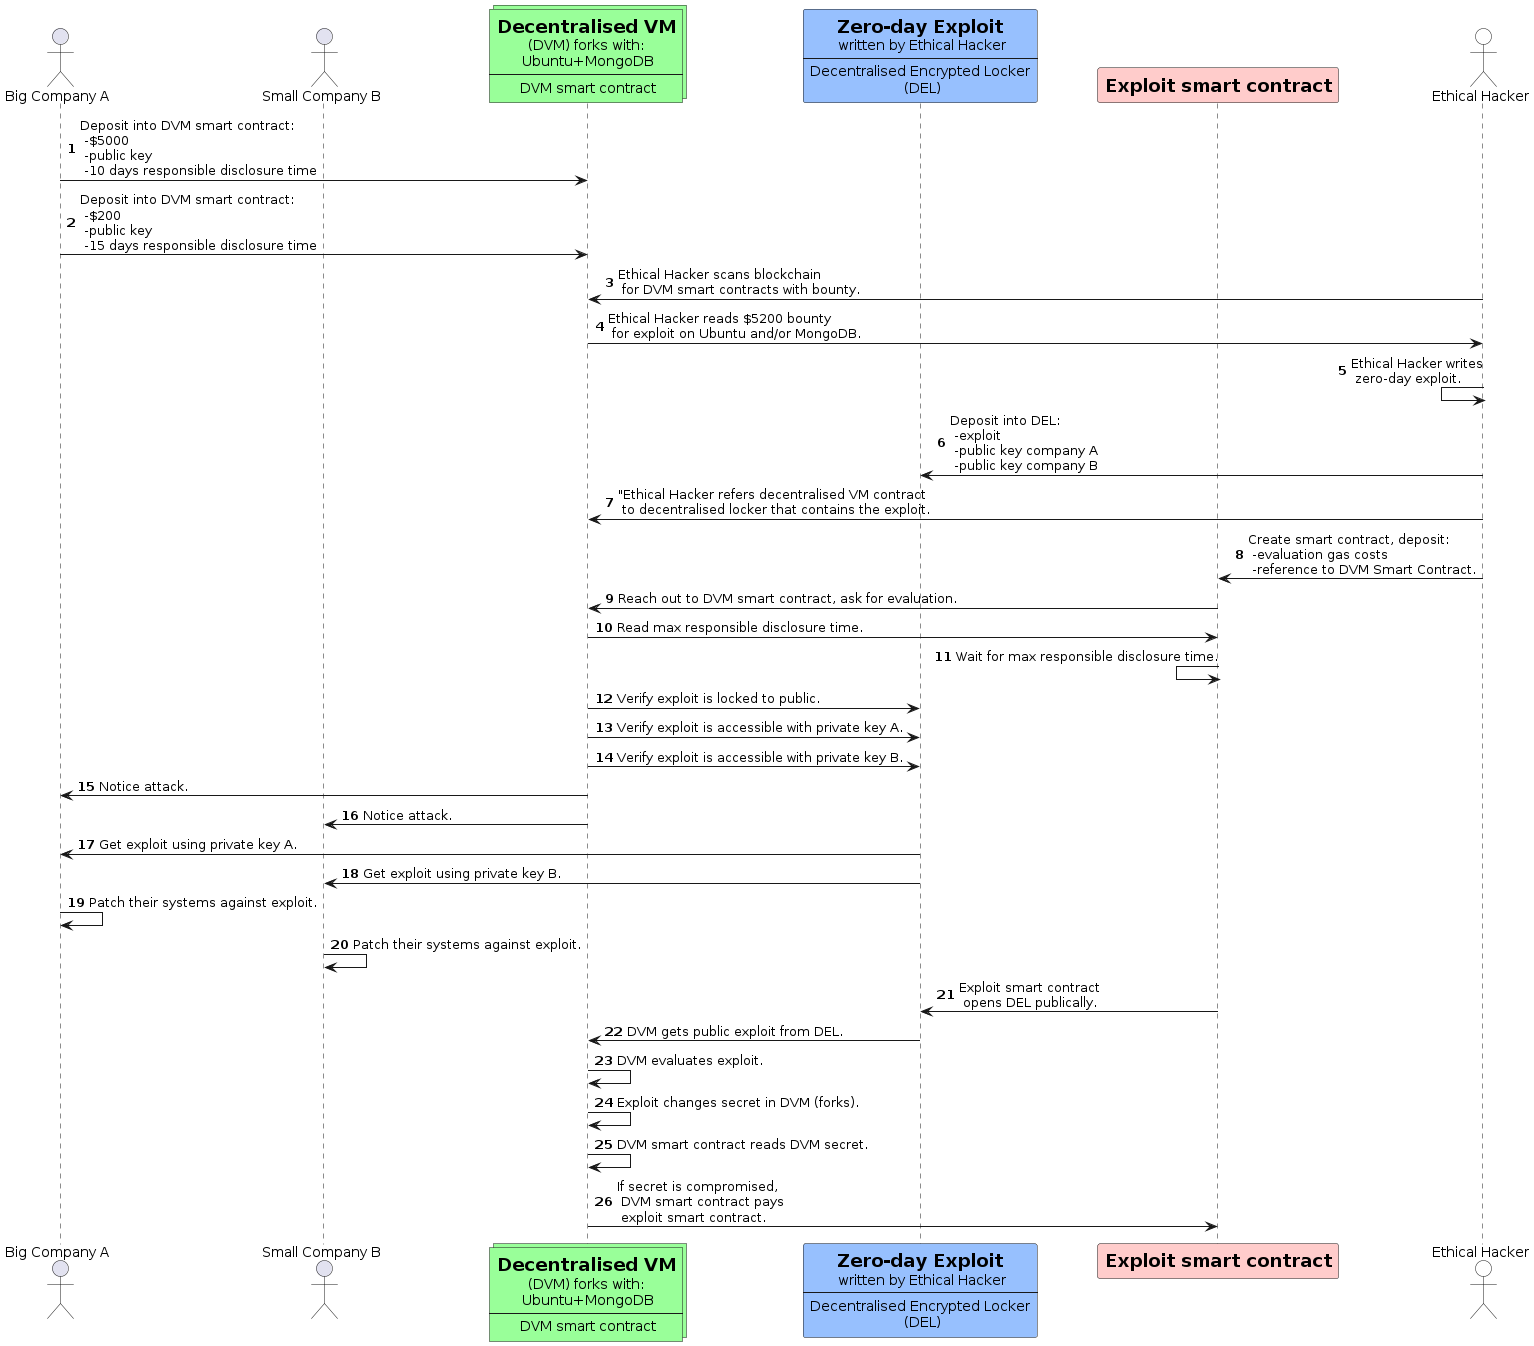

The diagram above was rendered by PlantUML. Its source (embedded in the PNG):
@startuml
actor "Big Company A"
actor "Small Company B"
collections  "=Decentralised VM\n(DVM) forks with:\n Ubuntu+MongoDB\n----\n DVM smart contract"  as DVM #99FF99
participant "=Zero-day Exploit\n written by Ethical Hacker\n----\nDecentralised Encrypted Locker\n (DEL)" as DEL #97c0fe
participant "=Exploit smart contract" as exploit #ffcccb
actor "Ethical Hacker" #white

autonumber
"Big Company A"->"DVM": Deposit into DVM smart contract:\n -$5000\n -public key\n -10 days responsible disclosure time
"Big Company A"->"DVM": Deposit into DVM smart contract:\n -$200\n -public key\n -15 days responsible disclosure time

"Ethical Hacker"->"DVM": Ethical Hacker scans blockchain\n for DVM smart contracts with bounty.
"DVM"->"Ethical Hacker": Ethical Hacker reads $5200 bounty\n for exploit on Ubuntu and/or MongoDB.
"Ethical Hacker"<-"Ethical Hacker": Ethical Hacker writes\n zero-day exploit.
"Ethical Hacker"->"DEL": Deposit into DEL:\n -exploit\n -public key company A\n -public key company B
"Ethical Hacker"->"DVM": "Ethical Hacker refers decentralised VM contract\n to decentralised locker that contains the exploit.
"Ethical Hacker"->"exploit": Create smart contract, deposit:\n -evaluation gas costs\n -reference to DVM Smart Contract.
"exploit"->"DVM": Reach out to DVM smart contract, ask for evaluation.
"DVM"->"exploit": Read max responsible disclosure time.
"exploit"<-"exploit": Wait for max responsible disclosure time.


"DVM"->"DEL": Verify exploit is locked to public.
"DVM"->"DEL": Verify exploit is accessible with private key A.
"DVM"->"DEL": Verify exploit is accessible with private key B.


"DVM"->"Big Company A": Notice attack.
"DVM"->"Small Company B": Notice attack.
"DEL"->"Big Company A": Get exploit using private key A.
"DEL"->"Small Company B": Get exploit using private key B.
"Big Company A"->"Big Company A": Patch their systems against exploit.
"Small Company B"->"Small Company B": Patch their systems against exploit.

"exploit"->"DEL": Exploit smart contract\n opens DEL publically.
"DEL"->"DVM": DVM gets public exploit from DEL.
"DVM"->"DVM": DVM evaluates exploit.
"DVM"->"DVM": Exploit changes secret in DVM (forks).
"DVM"->"DVM": DVM smart contract reads DVM secret.
"DVM"->"exploit": If secret is compromised,\n DVM smart contract pays\n exploit smart contract.
@enduml